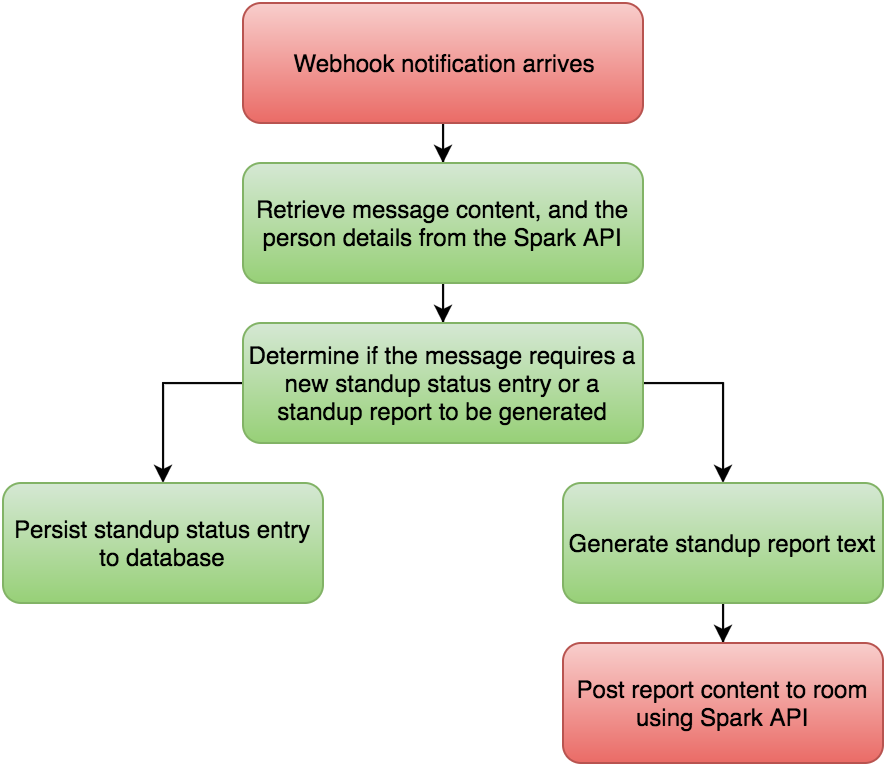

The diagram above was exported from draw.io. Its source (the exported page's mxGraphModel, read from the mxfile embedded in the PNG):
<mxGraphModel dx="927" dy="583" grid="1" gridSize="10" guides="1" tooltips="1" connect="1" arrows="1" fold="1" page="1" pageScale="1" pageWidth="826" pageHeight="1169" background="#ffffff" math="0" shadow="0">
  <root>
    <mxCell id="0" />
    <mxCell id="1" parent="0" />
    <mxCell id="a2ecdcb20b7a93-8" style="edgeStyle=orthogonalEdgeStyle;rounded=0;html=1;entryX=0.5;entryY=0;startArrow=none;startFill=0;endArrow=classic;endFill=1;jettySize=auto;orthogonalLoop=1;strokeColor=#000000;align=center;" edge="1" parent="1" source="a2ecdcb20b7a93-1" target="a2ecdcb20b7a93-2">
      <mxGeometry relative="1" as="geometry" />
    </mxCell>
    <mxCell id="a2ecdcb20b7a93-1" value="Webhook notification arrives" style="rounded=1;whiteSpace=wrap;html=1;align=center;plain-red" vertex="1" parent="1">
      <mxGeometry x="200" y="40" width="200" height="60" as="geometry" />
    </mxCell>
    <mxCell id="a2ecdcb20b7a93-9" style="edgeStyle=orthogonalEdgeStyle;rounded=0;html=1;startArrow=none;startFill=0;endArrow=classic;endFill=1;jettySize=auto;orthogonalLoop=1;strokeColor=#000000;align=center;" edge="1" parent="1" source="a2ecdcb20b7a93-2" target="a2ecdcb20b7a93-3">
      <mxGeometry relative="1" as="geometry" />
    </mxCell>
    <mxCell id="a2ecdcb20b7a93-2" value="Retrieve message content, and the person details from the Spark API" style="rounded=1;whiteSpace=wrap;html=1;align=center;plain-green" vertex="1" parent="1">
      <mxGeometry x="200" y="120" width="200" height="60" as="geometry" />
    </mxCell>
    <mxCell id="a2ecdcb20b7a93-10" style="edgeStyle=orthogonalEdgeStyle;rounded=0;html=1;startArrow=none;startFill=0;endArrow=classic;endFill=1;jettySize=auto;orthogonalLoop=1;strokeColor=#000000;align=center;exitX=0;exitY=0.5;entryX=0.5;entryY=0;" edge="1" parent="1" source="a2ecdcb20b7a93-3" target="a2ecdcb20b7a93-5">
      <mxGeometry relative="1" as="geometry">
        <mxPoint x="160" y="270" as="targetPoint" />
        <Array as="points">
          <mxPoint x="160" y="230" />
        </Array>
      </mxGeometry>
    </mxCell>
    <mxCell id="a2ecdcb20b7a93-11" style="edgeStyle=orthogonalEdgeStyle;rounded=0;html=1;startArrow=none;startFill=0;endArrow=classic;endFill=1;jettySize=auto;orthogonalLoop=1;strokeColor=#000000;align=center;" edge="1" parent="1" source="a2ecdcb20b7a93-3" target="a2ecdcb20b7a93-6">
      <mxGeometry relative="1" as="geometry">
        <Array as="points">
          <mxPoint x="440" y="230" />
        </Array>
      </mxGeometry>
    </mxCell>
    <mxCell id="a2ecdcb20b7a93-3" value="Determine if the message requires a new standup status entry or a standup report to be generated" style="rounded=1;whiteSpace=wrap;html=1;align=center;plain-green" vertex="1" parent="1">
      <mxGeometry x="200" y="200" width="200" height="60" as="geometry" />
    </mxCell>
    <mxCell id="a2ecdcb20b7a93-5" value="Persist standup status entry to database" style="rounded=1;whiteSpace=wrap;html=1;align=center;plain-green" vertex="1" parent="1">
      <mxGeometry x="80" y="280" width="160" height="60" as="geometry" />
    </mxCell>
    <mxCell id="a2ecdcb20b7a93-12" style="edgeStyle=orthogonalEdgeStyle;rounded=0;html=1;startArrow=none;startFill=0;endArrow=classic;endFill=1;jettySize=auto;orthogonalLoop=1;strokeColor=#000000;align=center;" edge="1" parent="1" source="a2ecdcb20b7a93-6" target="a2ecdcb20b7a93-7">
      <mxGeometry relative="1" as="geometry" />
    </mxCell>
    <mxCell id="a2ecdcb20b7a93-6" value="Generate standup report text" style="rounded=1;whiteSpace=wrap;html=1;align=center;plain-green" vertex="1" parent="1">
      <mxGeometry x="360" y="280" width="160" height="60" as="geometry" />
    </mxCell>
    <mxCell id="a2ecdcb20b7a93-7" value="Post report content to room using Spark API" style="rounded=1;whiteSpace=wrap;html=1;align=center;plain-red" vertex="1" parent="1">
      <mxGeometry x="360" y="360" width="160" height="60" as="geometry" />
    </mxCell>
  </root>
</mxGraphModel>